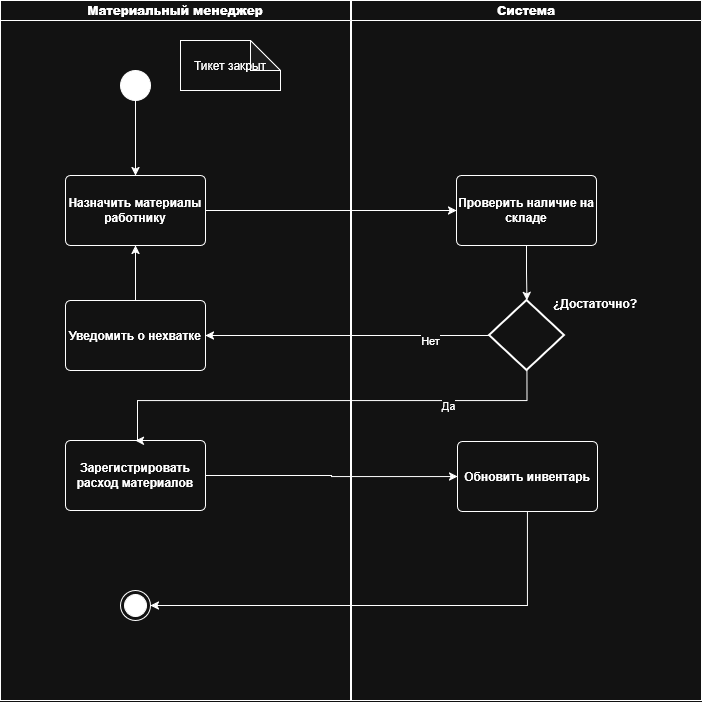

The diagram above was exported from draw.io. Its source (the exported page's mxGraphModel, read from the mxfile embedded in the PNG):
<mxGraphModel dx="1254" dy="709" grid="1" gridSize="10" guides="1" tooltips="1" connect="1" arrows="1" fold="1" page="1" pageScale="1" pageWidth="827" pageHeight="1169" math="0" shadow="0">
  <root>
    <mxCell id="0" />
    <mxCell id="1" parent="0" />
    <mxCell id="kJ2FwpmSWq7oUeoRTlGy-1" parent="1" style="swimlane;startSize=20;whiteSpace=wrap;html=1;" value="&lt;strong&gt;&lt;span&gt;Материальный менеджер&lt;/span&gt;&lt;/strong&gt;" vertex="1">
      <mxGeometry height="700" width="350" x="98" y="40" as="geometry" />
    </mxCell>
    <mxCell id="kJ2FwpmSWq7oUeoRTlGy-11" edge="1" parent="kJ2FwpmSWq7oUeoRTlGy-1" source="kJ2FwpmSWq7oUeoRTlGy-4" style="edgeStyle=orthogonalEdgeStyle;rounded=0;orthogonalLoop=1;jettySize=auto;html=1;entryX=0.5;entryY=0;entryDx=0;entryDy=0;" target="kJ2FwpmSWq7oUeoRTlGy-2">
      <mxGeometry relative="1" as="geometry" />
    </mxCell>
    <mxCell id="kJ2FwpmSWq7oUeoRTlGy-4" parent="kJ2FwpmSWq7oUeoRTlGy-1" style="ellipse;fillColor=strokeColor;html=1;" value="" vertex="1">
      <mxGeometry height="30" width="30" x="120" y="70" as="geometry" />
    </mxCell>
    <mxCell id="kJ2FwpmSWq7oUeoRTlGy-2" parent="kJ2FwpmSWq7oUeoRTlGy-1" style="html=1;align=center;verticalAlign=middle;rounded=1;absoluteArcSize=1;arcSize=10;dashed=0;whiteSpace=wrap;" value="&lt;div&gt;&lt;strong&gt;&lt;span&gt;Назначить материалы работнику&lt;/span&gt;&lt;/strong&gt;&lt;/div&gt;" vertex="1">
      <mxGeometry height="70" width="140" x="65" y="175" as="geometry" />
    </mxCell>
    <mxCell id="kJ2FwpmSWq7oUeoRTlGy-10" parent="kJ2FwpmSWq7oUeoRTlGy-1" style="shape=note;whiteSpace=wrap;html=1;backgroundOutline=1;darkOpacity=0.05;" value="Тикет закрыт" vertex="1">
      <mxGeometry height="50" width="100" x="180" y="40" as="geometry" />
    </mxCell>
    <mxCell id="kJ2FwpmSWq7oUeoRTlGy-5" parent="kJ2FwpmSWq7oUeoRTlGy-1" style="ellipse;html=1;shape=endState;fillColor=strokeColor;" value="" vertex="1">
      <mxGeometry height="30" width="30" x="120" y="590" as="geometry" />
    </mxCell>
    <mxCell id="kJ2FwpmSWq7oUeoRTlGy-21" edge="1" parent="kJ2FwpmSWq7oUeoRTlGy-1" source="kJ2FwpmSWq7oUeoRTlGy-13" style="edgeStyle=orthogonalEdgeStyle;rounded=0;orthogonalLoop=1;jettySize=auto;html=1;" target="kJ2FwpmSWq7oUeoRTlGy-2" value="">
      <mxGeometry relative="1" as="geometry" />
    </mxCell>
    <mxCell id="kJ2FwpmSWq7oUeoRTlGy-13" parent="kJ2FwpmSWq7oUeoRTlGy-1" style="html=1;align=center;verticalAlign=middle;rounded=1;absoluteArcSize=1;arcSize=10;dashed=0;whiteSpace=wrap;" value="&lt;div&gt;&lt;strong&gt;&lt;span&gt;Уведомить о нехватке&lt;/span&gt;&lt;/strong&gt;&lt;/div&gt;" vertex="1">
      <mxGeometry height="70" width="140" x="65" y="300" as="geometry" />
    </mxCell>
    <mxCell id="kJ2FwpmSWq7oUeoRTlGy-14" parent="kJ2FwpmSWq7oUeoRTlGy-1" style="html=1;align=center;verticalAlign=middle;rounded=1;absoluteArcSize=1;arcSize=10;dashed=0;whiteSpace=wrap;" value="&lt;div&gt;&lt;strong&gt;&lt;span&gt;Зарегистрировать расход материалов&lt;/span&gt;&lt;/strong&gt;&lt;/div&gt;" vertex="1">
      <mxGeometry height="70" width="140" x="65" y="440" as="geometry" />
    </mxCell>
    <mxCell id="kJ2FwpmSWq7oUeoRTlGy-7" parent="1" style="swimlane;startSize=20;whiteSpace=wrap;html=1;" value="&lt;strong&gt;&lt;span&gt;Система&lt;/span&gt;&lt;/strong&gt;&lt;span&gt; &lt;/span&gt;" vertex="1">
      <mxGeometry height="700" width="350" x="449" y="40" as="geometry" />
    </mxCell>
    <mxCell id="kJ2FwpmSWq7oUeoRTlGy-19" edge="1" parent="kJ2FwpmSWq7oUeoRTlGy-7" source="kJ2FwpmSWq7oUeoRTlGy-9" style="edgeStyle=orthogonalEdgeStyle;rounded=0;orthogonalLoop=1;jettySize=auto;html=1;" target="kJ2FwpmSWq7oUeoRTlGy-3">
      <mxGeometry relative="1" as="geometry" />
    </mxCell>
    <mxCell id="kJ2FwpmSWq7oUeoRTlGy-9" parent="kJ2FwpmSWq7oUeoRTlGy-7" style="html=1;align=center;verticalAlign=middle;rounded=1;absoluteArcSize=1;arcSize=10;dashed=0;whiteSpace=wrap;" value="&lt;strong&gt;&lt;span&gt;Проверить наличие на складе&lt;/span&gt;&lt;/strong&gt;" vertex="1">
      <mxGeometry height="70" width="140" x="105" y="175" as="geometry" />
    </mxCell>
    <mxCell id="kJ2FwpmSWq7oUeoRTlGy-3" parent="kJ2FwpmSWq7oUeoRTlGy-7" style="strokeWidth=2;html=1;shape=mxgraph.flowchart.decision;whiteSpace=wrap;" value="" vertex="1">
      <mxGeometry height="70" width="75" x="138" y="300" as="geometry" />
    </mxCell>
    <mxCell id="kJ2FwpmSWq7oUeoRTlGy-12" parent="kJ2FwpmSWq7oUeoRTlGy-7" style="text;whiteSpace=wrap;html=1;" value="&lt;strong&gt;&lt;span&gt;¿Достаточно?&lt;/span&gt;&lt;/strong&gt;" vertex="1">
      <mxGeometry height="40" width="120" x="200" y="290" as="geometry" />
    </mxCell>
    <mxCell id="kJ2FwpmSWq7oUeoRTlGy-15" parent="kJ2FwpmSWq7oUeoRTlGy-7" style="html=1;align=center;verticalAlign=middle;rounded=1;absoluteArcSize=1;arcSize=10;dashed=0;whiteSpace=wrap;" value="&lt;div&gt;&lt;strong&gt;&lt;span&gt;Обновить инвентарь&lt;/span&gt;&lt;/strong&gt;&lt;/div&gt;" vertex="1">
      <mxGeometry height="70" width="140" x="106" y="441" as="geometry" />
    </mxCell>
    <mxCell id="kJ2FwpmSWq7oUeoRTlGy-17" edge="1" parent="1" source="kJ2FwpmSWq7oUeoRTlGy-2" style="edgeStyle=orthogonalEdgeStyle;rounded=0;orthogonalLoop=1;jettySize=auto;html=1;entryX=0;entryY=0.5;entryDx=0;entryDy=0;" target="kJ2FwpmSWq7oUeoRTlGy-9">
      <mxGeometry relative="1" as="geometry" />
    </mxCell>
    <mxCell id="kJ2FwpmSWq7oUeoRTlGy-20" edge="1" parent="1" source="kJ2FwpmSWq7oUeoRTlGy-3" style="edgeStyle=orthogonalEdgeStyle;rounded=0;orthogonalLoop=1;jettySize=auto;html=1;entryX=1;entryY=0.5;entryDx=0;entryDy=0;" target="kJ2FwpmSWq7oUeoRTlGy-13">
      <mxGeometry relative="1" as="geometry" />
    </mxCell>
    <mxCell id="kJ2FwpmSWq7oUeoRTlGy-23" connectable="0" parent="kJ2FwpmSWq7oUeoRTlGy-20" style="edgeLabel;html=1;align=center;verticalAlign=middle;resizable=0;points=[];" value="Нет" vertex="1">
      <mxGeometry relative="1" x="-0.5752" y="4" as="geometry">
        <mxPoint as="offset" />
      </mxGeometry>
    </mxCell>
    <mxCell id="kJ2FwpmSWq7oUeoRTlGy-24" edge="1" parent="1" source="kJ2FwpmSWq7oUeoRTlGy-3" style="edgeStyle=orthogonalEdgeStyle;rounded=0;orthogonalLoop=1;jettySize=auto;html=1;entryX=0.5;entryY=0;entryDx=0;entryDy=0;exitX=0.5;exitY=1;exitDx=0;exitDy=0;exitPerimeter=0;" target="kJ2FwpmSWq7oUeoRTlGy-14">
      <mxGeometry relative="1" as="geometry">
        <Array as="points">
          <mxPoint x="625" y="440" />
          <mxPoint x="235" y="440" />
        </Array>
      </mxGeometry>
    </mxCell>
    <mxCell id="kJ2FwpmSWq7oUeoRTlGy-25" connectable="0" parent="kJ2FwpmSWq7oUeoRTlGy-24" style="edgeLabel;html=1;align=center;verticalAlign=middle;resizable=0;points=[];" value="Да" vertex="1">
      <mxGeometry relative="1" x="-0.5271" y="4" as="geometry">
        <mxPoint as="offset" />
      </mxGeometry>
    </mxCell>
    <mxCell id="kJ2FwpmSWq7oUeoRTlGy-26" edge="1" parent="1" source="kJ2FwpmSWq7oUeoRTlGy-14" style="edgeStyle=orthogonalEdgeStyle;rounded=0;orthogonalLoop=1;jettySize=auto;html=1;" target="kJ2FwpmSWq7oUeoRTlGy-15">
      <mxGeometry relative="1" as="geometry" />
    </mxCell>
    <mxCell id="kJ2FwpmSWq7oUeoRTlGy-27" edge="1" parent="1" source="kJ2FwpmSWq7oUeoRTlGy-15" style="edgeStyle=orthogonalEdgeStyle;rounded=0;orthogonalLoop=1;jettySize=auto;html=1;entryX=1;entryY=0.5;entryDx=0;entryDy=0;" target="kJ2FwpmSWq7oUeoRTlGy-5">
      <mxGeometry relative="1" as="geometry">
        <Array as="points">
          <mxPoint x="625" y="645" />
        </Array>
      </mxGeometry>
    </mxCell>
  </root>
</mxGraphModel>